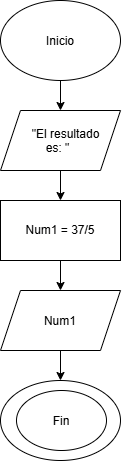

The diagram above was exported from draw.io. Its source (the exported page's mxGraphModel, read from the mxfile embedded in the PNG):
<mxGraphModel dx="1653" dy="783" grid="1" gridSize="10" guides="1" tooltips="1" connect="1" arrows="1" fold="1" page="1" pageScale="1" pageWidth="827" pageHeight="1169" math="0" shadow="0">
  <root>
    <mxCell id="0" />
    <mxCell id="1" parent="0" />
    <mxCell id="1Xpb1ht9gSL8IcJ9PrDf-3" edge="1" parent="1" source="1Xpb1ht9gSL8IcJ9PrDf-1" style="edgeStyle=orthogonalEdgeStyle;rounded=0;orthogonalLoop=1;jettySize=auto;html=1;exitX=0.5;exitY=1;exitDx=0;exitDy=0;entryX=0.5;entryY=0;entryDx=0;entryDy=0;" target="1Xpb1ht9gSL8IcJ9PrDf-9">
      <mxGeometry relative="1" as="geometry">
        <mxPoint x="414" y="190" as="targetPoint" />
      </mxGeometry>
    </mxCell>
    <mxCell id="1Xpb1ht9gSL8IcJ9PrDf-1" parent="1" style="ellipse;whiteSpace=wrap;html=1;shapeInside=1;" value="Inicio" vertex="1">
      <mxGeometry height="80" width="120" x="354" y="70" as="geometry" />
    </mxCell>
    <mxCell id="1Xpb1ht9gSL8IcJ9PrDf-9" parent="1" style="shape=parallelogram;perimeter=parallelogramPerimeter;whiteSpace=wrap;html=1;shapeInside=1;fixedSize=1;" value="&amp;nbsp; &quot;El resultado es: &quot;" vertex="1">
      <mxGeometry height="60" width="120" x="354" y="180" as="geometry" />
    </mxCell>
    <mxCell id="1Xpb1ht9gSL8IcJ9PrDf-11" parent="1" style="ellipse;whiteSpace=wrap;html=1;shapeInside=1;" value="&lt;div&gt;&lt;br/&gt;&lt;/div&gt;" vertex="1">
      <mxGeometry height="80" width="120" x="354" y="450" as="geometry" />
    </mxCell>
    <mxCell id="1Xpb1ht9gSL8IcJ9PrDf-14" edge="1" parent="1" source="1Xpb1ht9gSL8IcJ9PrDf-9" style="edgeStyle=orthogonalEdgeStyle;rounded=0;orthogonalLoop=1;jettySize=auto;html=1;exitX=0.5;exitY=1;exitDx=0;exitDy=0;entryX=0.5;entryY=0;entryDx=0;entryDy=0;" target="dAfAXhB-hZ-IJYfk4W-Q-3">
      <mxGeometry relative="1" as="geometry">
        <mxPoint x="413" y="235" as="sourcePoint" />
        <mxPoint x="413" y="285" as="targetPoint" />
      </mxGeometry>
    </mxCell>
    <mxCell id="R0okPVfmIlCwybv1zPt--1" parent="1" style="ellipse;whiteSpace=wrap;html=1;shapeInside=1;" value="Fin" vertex="1">
      <mxGeometry height="60" width="90" x="370" y="460" as="geometry" />
    </mxCell>
    <mxCell id="dAfAXhB-hZ-IJYfk4W-Q-5" edge="1" parent="1" source="dAfAXhB-hZ-IJYfk4W-Q-3" style="edgeStyle=orthogonalEdgeStyle;rounded=0;orthogonalLoop=1;jettySize=auto;html=1;exitX=0.5;exitY=1;exitDx=0;exitDy=0;entryX=0.5;entryY=0;entryDx=0;entryDy=0;" target="dAfAXhB-hZ-IJYfk4W-Q-4">
      <mxGeometry relative="1" as="geometry" />
    </mxCell>
    <mxCell id="dAfAXhB-hZ-IJYfk4W-Q-3" parent="1" style="rounded=0;whiteSpace=wrap;html=1;" value="Num1 = 37/5" vertex="1">
      <mxGeometry height="60" width="120" x="354" y="270" as="geometry" />
    </mxCell>
    <mxCell id="dAfAXhB-hZ-IJYfk4W-Q-7" edge="1" parent="1" source="dAfAXhB-hZ-IJYfk4W-Q-4" style="edgeStyle=orthogonalEdgeStyle;rounded=0;orthogonalLoop=1;jettySize=auto;html=1;exitX=0.5;exitY=1;exitDx=0;exitDy=0;entryX=0.5;entryY=0;entryDx=0;entryDy=0;" target="1Xpb1ht9gSL8IcJ9PrDf-11">
      <mxGeometry relative="1" as="geometry" />
    </mxCell>
    <mxCell id="dAfAXhB-hZ-IJYfk4W-Q-4" parent="1" style="shape=parallelogram;perimeter=parallelogramPerimeter;whiteSpace=wrap;html=1;shapeInside=1;fixedSize=1;" value="Num1" vertex="1">
      <mxGeometry height="60" width="120" x="354" y="360" as="geometry" />
    </mxCell>
  </root>
</mxGraphModel>